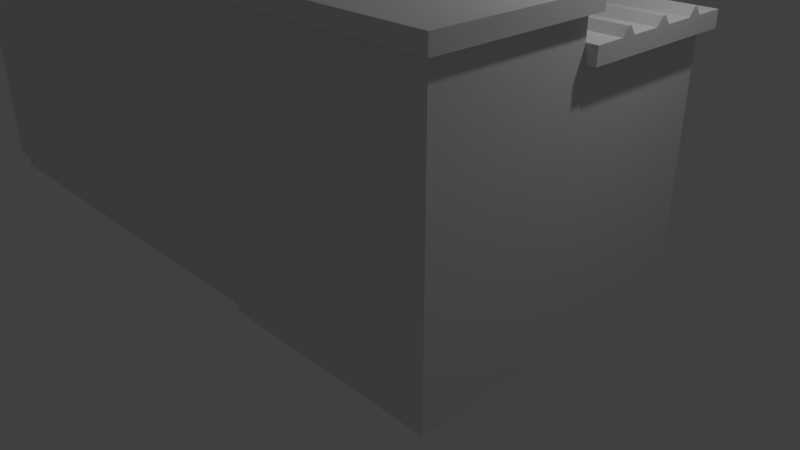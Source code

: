# Source: register_storage3.blend  (saved by Blender 2.78.0; exported with 4.5.12 LTS)
import bpy
from mathutils import Matrix  # noqa: F401  (used for matrix-valued properties, if any)

bpy.ops.wm.read_factory_settings(use_empty=True)
scene = bpy.context.scene
scene.name = 'Scene'

# ---- collections
col_collection_1 = bpy.data.collections.new('Collection 1'); scene.collection.children.link(col_collection_1)

# ---- materials (node trees are filled in below, after node groups)
mat_material = bpy.data.materials.new('Material')
mat_material.alpha_threshold = 0.0
mat_material.use_transparent_shadow = False
mat_material.roughness = 0.5
mat_material.line_color = (0.0, 0.0, 0.0, 1.0)

# ---- material node trees

# ---- world
world_world = bpy.data.worlds.new('World'); scene.world = world_world
world_world.color = (0.05088, 0.05088, 0.05088)
world_world.use_sun_shadow = False
world_world.sun_shadow_jitter_overblur = 0.0
world_world.cycles.sampling_method = 'MANUAL'

# ---- cameras
cam_camera = bpy.data.cameras.new('Camera')
cam_camera.clip_end = 100.0
cam_camera.lens = 35.0
cam_camera.sensor_width = 32.0
cam_camera.sensor_height = 18.0
cam_camera.ortho_scale = 7.314
cam_camera.dof.focus_distance = 0.0
cam_camera.dof.aperture_fstop = 128.0

# ---- lights
light_lamp = bpy.data.lights.new('Lamp', 'POINT')
light_lamp.transmission_factor = 0.0
light_lamp.cutoff_distance = 30.0
light_lamp.energy = 100.0
light_lamp.shadow_buffer_clip_start = 1.001
light_lamp.shadow_soft_size = 0.1
light_lamp.shadow_maximum_resolution = 0.006
light_lamp.use_absolute_resolution = True

# ---- meshes
me_cube = bpy.data.meshes.new('Cube')
me_cube.from_pydata([(2.0, -5.96e-08, -1.0), (2.0, -2.0, -1.0), (-1.0, -2.0, -1.0), (-1.0, 3.576e-07, -1.0), (2.0, -5.364e-07, 2.6), (2.0, -2.0, 2.6), (-1.0, -2.0, 2.6), (-1.0, 0.0, 2.6), (-1.0, -2.0, -0.8), (-1.0, 3.576e-07, -0.8), (-1.0, -2.0, 2.6), (-1.0, 0.0, 2.6), (-7.0, -2.0, -0.8), (-7.0, 8.345e-07, -0.8), (-7.0, -2.0, 2.6), (-7.0, 4.768e-07, 2.6), (-1.073, -1.934, -0.8), (-1.073, -0.06621, -0.8), (-6.927, -1.934, -0.8), (-6.927, -0.06621, -0.8), (-1.073, -1.934, -1.0), (-1.073, -0.06621, -1.0), (-6.927, -1.934, -1.0), (-6.927, -0.06621, -1.0), (2.1, 0.1, 2.6), (2.1, -2.1, 2.6), (-1.0, 0.1, 2.6), (-1.0, -2.1, 2.6), (-1.0, -2.1, 2.6), (-1.0, 0.1, 2.6), (-7.1, -2.1, 2.6), (-7.1, 0.1, 2.6), (2.1, 0.1, 2.8), (2.1, -2.1, 2.8), (-1.0, 0.1, 2.8), (-1.0, -2.1, 2.8), (-1.0, -2.1, 2.8), (-1.0, 0.1, 2.8), (-7.1, -2.1, 2.8), (-7.1, 0.1, 2.8), (-6.995, -8.941e-06, -0.9974), (-6.995, -8.941e-06, 2.12), (-6.995, 2.0, -0.9974), (-6.995, 2.0, 2.12), (1.987, -8.941e-06, -0.9974), (1.987, -8.941e-06, 2.12), (1.987, 2.0, -0.9974), (1.987, 2.0, 2.12), (-7.044, -8.963e-06, 2.12), (-7.044, 2.1, 2.12), (2.136, 2.1, 2.12), (2.136, -8.963e-06, 2.12), (-7.044, -8.963e-06, 2.32), (-7.044, 2.1, 2.32), (2.136, 2.1, 2.32), (2.136, -8.963e-06, 2.32), (-7.044, 0.945, 2.32), (-7.044, 1.155, 2.32), (2.136, 1.155, 2.32), (2.136, 0.945, 2.32), (-7.044, 1.722, 2.32), (2.136, 1.722, 2.32), (-7.044, 1.533, 2.32), (2.136, 1.533, 2.32), (2.136, 0.378, 2.32), (-7.044, 0.378, 2.32), (2.136, 0.567, 2.32), (-7.044, 0.567, 2.32), (-7.044, 1.029, 2.42), (-7.044, 1.071, 2.42), (2.136, 1.071, 2.42), (2.136, 1.029, 2.42), (-7.044, 1.646, 2.42), (2.136, 1.646, 2.42), (-7.044, 1.609, 2.42), (2.136, 1.609, 2.42), (2.136, 0.4536, 2.42), (-7.044, 0.4536, 2.42), (2.136, 0.4914, 2.42), (-7.044, 0.4914, 2.42)], [], [(0, 1, 2, 3), (11, 15, 31, 29), (0, 4, 5, 1), (1, 5, 6, 2), (7, 3, 9, 11), (4, 0, 3, 7), (11, 9, 13, 15), (3, 2, 8, 9), (2, 6, 10, 8), (6, 7, 11, 10), (12, 14, 15, 13), (9, 8, 16, 17), (14, 10, 28, 30), (8, 10, 14, 12), (18, 19, 23, 22), (8, 12, 18, 16), (13, 9, 17, 19), (12, 13, 19, 18), (21, 20, 22, 23), (19, 17, 21, 23), (17, 16, 20, 21), (16, 18, 22, 20), (31, 30, 38, 39), (30, 28, 36, 38), (15, 14, 30, 31), (6, 5, 25, 27), (5, 4, 24, 25), (10, 11, 29, 28), (7, 6, 27, 26), (4, 7, 26, 24), (32, 34, 35, 33), (36, 37, 39, 38), (26, 27, 35, 34), (24, 26, 34, 32), (29, 31, 39, 37), (28, 29, 37, 36), (27, 25, 33, 35), (25, 24, 32, 33), (40, 41, 43, 42), (42, 43, 47, 46), (46, 47, 45, 44), (44, 45, 41, 40), (42, 46, 44, 40), (45, 47, 50, 51), (48, 51, 55, 52), (43, 41, 48, 49), (41, 45, 51, 48), (47, 43, 49, 50), (55, 54, 58, 59), (50, 49, 53, 54), (51, 50, 54, 55), (49, 48, 52, 53), (60, 62, 74, 72), (53, 52, 56, 57), (55, 59, 66, 64), (53, 57, 62, 60), (57, 56, 68, 69), (57, 58, 63, 62), (54, 53, 60, 61), (58, 54, 61, 63), (66, 67, 79, 78), (59, 56, 67, 66), (52, 55, 64, 65), (56, 52, 65, 67), (70, 69, 68, 71), (73, 72, 74, 75), (77, 76, 78, 79), (64, 66, 78, 76), (58, 57, 69, 70), (61, 60, 72, 73), (67, 65, 77, 79), (59, 58, 70, 71), (62, 63, 75, 74), (65, 64, 76, 77), (56, 59, 71, 68), (63, 61, 73, 75)])
me_cube.materials.append(mat_material)
me_cube.use_remesh_preserve_volume = False
me_cube.use_remesh_preserve_attributes = False
me_cube.use_mirror_vertex_groups = False
me_cube.update()

# ---- objects
ob_cube = bpy.data.objects.new('Cube', me_cube)
ob_lamp = bpy.data.objects.new('Lamp', light_lamp)
ob_camera = bpy.data.objects.new('Camera', cam_camera)

# ---- transforms, parenting, visibility, modifiers, constraints
ob_cube.location = (1.0, 0.0, 1.0)
ob_cube.lock_rotations_4d = False
ob_cube.empty_display_type = 'ARROWS'
ob_cube.lineart.crease_threshold = 0.0
ob_lamp.location = (4.076, 1.005, 5.904)
ob_lamp.rotation_euler = (0.6503, 0.05522, 1.866)
ob_lamp.lock_rotations_4d = False
ob_lamp.empty_display_type = 'ARROWS'
ob_lamp.color = (0.0, 0.0, 0.0, 0.0)
ob_lamp.lineart.crease_threshold = 0.0
ob_camera.location = (7.481, -6.508, 5.344)
ob_camera.rotation_euler = (1.109, 0.0, 0.8149)
ob_camera.lock_rotations_4d = False
ob_camera.empty_display_type = 'ARROWS'
ob_camera.color = (0.0, 0.0, 0.0, 0.0)
ob_camera.display_type = 'WIRE'
ob_camera.lineart.crease_threshold = 0.0

# ---- collection membership
col_collection_1.objects.link(ob_cube)
col_collection_1.objects.link(ob_lamp)
col_collection_1.objects.link(ob_camera)

# ---- scene / render settings (as saved in the file)
scene.camera = ob_camera
scene.frame_start = 1; scene.frame_end = 250; scene.frame_set(1)
scene.render.engine = 'BLENDER_EEVEE_NEXT'
scene.render.resolution_percentage = 50
scene.render.dither_intensity = 0.0
scene.cycles.use_denoising = False
scene.cycles.samples = 128
scene.cycles.sampling_pattern = 'TABULATED_SOBOL'
scene.cycles.light_sampling_threshold = 0.0
scene.cycles.use_adaptive_sampling = False
scene.cycles.use_light_tree = False
scene.cycles.blur_glossy = 0.0
scene.cycles.sample_clamp_indirect = 0.0
scene.view_settings.view_transform = 'Standard'
bpy.context.view_layer.update()
